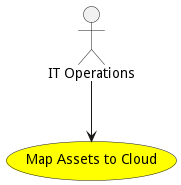

The diagram above was rendered by PlantUML. Its source (embedded in the PNG):
@startuml


usecase "Map Assets to Cloud" as MapAssetstoCloud #yellow

Actor "IT Operations" as ITOperations

ITOperations --> MapAssetstoCloud











@enduml